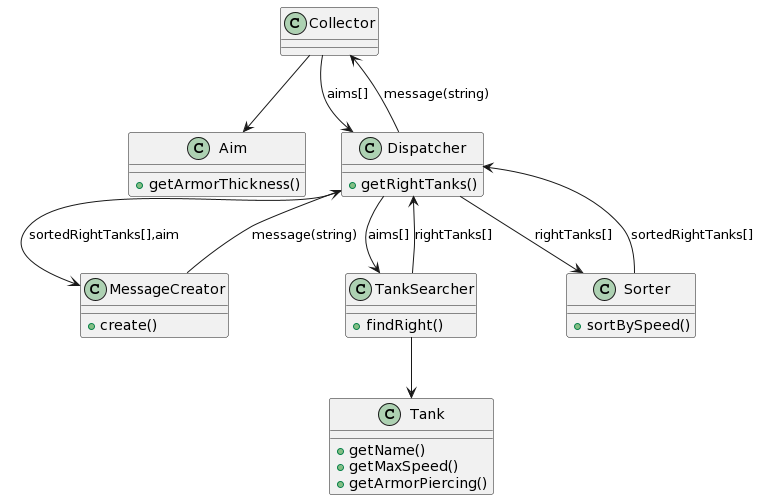

The diagram above was rendered by PlantUML. Its source (embedded in the PNG):
@startuml
class Collector

class Aim {
+getArmorThickness()
}

class Dispatcher {

+getRightTanks()

}

class MessageCreator{
+create()
}

class Tank {
+getName()
+getMaxSpeed()
+getArmorPiercing()
}

class TankSearcher {
+findRight()
}

class Sorter {
+sortBySpeed()
}


Collector --> Aim
Collector --> Dispatcher: aims[]
Dispatcher --> TankSearcher: aims[]
TankSearcher --> Tank
TankSearcher --> Dispatcher: rightTanks[]
Dispatcher --> Sorter: rightTanks[]
Sorter --> Dispatcher: sortedRightTanks[]
Dispatcher --> MessageCreator: sortedRightTanks[],aim
MessageCreator --> Dispatcher: message(string)
Dispatcher --> Collector: message(string)
@enduml